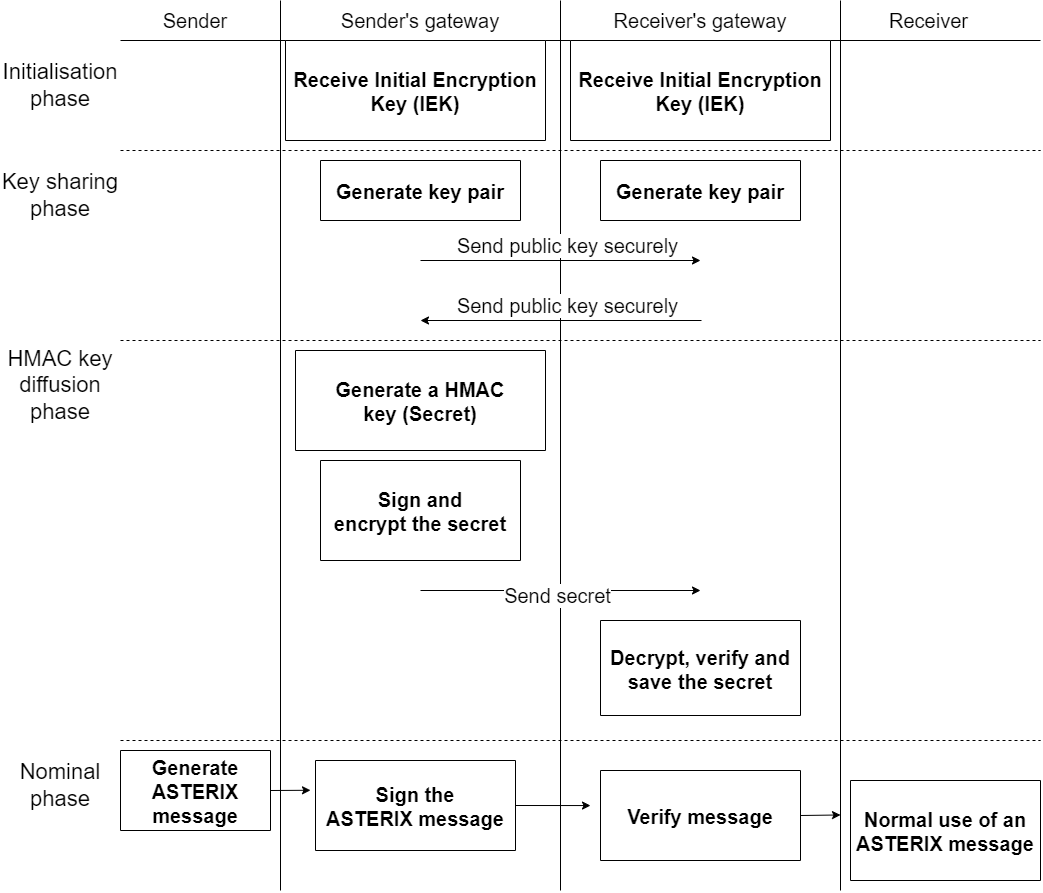

The diagram above was exported from draw.io. Its source (the exported page's mxGraphModel, read from the mxfile embedded in the PNG):
<mxGraphModel dx="2189" dy="1102" grid="1" gridSize="10" guides="1" tooltips="1" connect="1" arrows="1" fold="1" page="1" pageScale="1" pageWidth="827" pageHeight="1169" math="0" shadow="0">
  <root>
    <mxCell id="0" />
    <mxCell id="1" parent="0" />
    <mxCell id="gn23tS8rWiOjm6b6Y2Bl-1" value="" style="endArrow=none;html=1;rounded=0;" parent="1" edge="1">
      <mxGeometry width="50" height="50" relative="1" as="geometry">
        <mxPoint x="160" y="890" as="sourcePoint" />
        <mxPoint x="160" as="targetPoint" />
      </mxGeometry>
    </mxCell>
    <mxCell id="gn23tS8rWiOjm6b6Y2Bl-2" value="" style="endArrow=none;html=1;rounded=0;" parent="1" edge="1">
      <mxGeometry width="50" height="50" relative="1" as="geometry">
        <mxPoint x="440" y="890" as="sourcePoint" />
        <mxPoint x="440" as="targetPoint" />
      </mxGeometry>
    </mxCell>
    <mxCell id="gn23tS8rWiOjm6b6Y2Bl-3" value="" style="endArrow=none;html=1;rounded=0;" parent="1" edge="1">
      <mxGeometry width="50" height="50" relative="1" as="geometry">
        <mxPoint x="720" y="890" as="sourcePoint" />
        <mxPoint x="720" as="targetPoint" />
      </mxGeometry>
    </mxCell>
    <mxCell id="gn23tS8rWiOjm6b6Y2Bl-4" value="" style="endArrow=none;html=1;rounded=0;entryX=1;entryY=1;entryDx=0;entryDy=0;" parent="1" target="gn23tS8rWiOjm6b6Y2Bl-8" edge="1">
      <mxGeometry width="50" height="50" relative="1" as="geometry">
        <mxPoint y="40" as="sourcePoint" />
        <mxPoint x="830" y="40" as="targetPoint" />
      </mxGeometry>
    </mxCell>
    <mxCell id="gn23tS8rWiOjm6b6Y2Bl-5" value="&lt;font style=&quot;font-size: 20px&quot;&gt;Sender&lt;/font&gt;" style="text;html=1;strokeColor=none;fillColor=none;align=center;verticalAlign=middle;whiteSpace=wrap;rounded=0;" parent="1" vertex="1">
      <mxGeometry x="10" width="130" height="40" as="geometry" />
    </mxCell>
    <mxCell id="gn23tS8rWiOjm6b6Y2Bl-6" value="&lt;font style=&quot;font-size: 20px&quot;&gt;Sender's gateway&lt;/font&gt;" style="text;html=1;strokeColor=none;fillColor=none;align=center;verticalAlign=middle;whiteSpace=wrap;rounded=0;" parent="1" vertex="1">
      <mxGeometry x="195" width="210" height="40" as="geometry" />
    </mxCell>
    <mxCell id="gn23tS8rWiOjm6b6Y2Bl-7" value="&lt;font style=&quot;font-size: 20px&quot;&gt;Receiver's gateway&lt;/font&gt;" style="text;html=1;strokeColor=none;fillColor=none;align=center;verticalAlign=middle;whiteSpace=wrap;rounded=0;" parent="1" vertex="1">
      <mxGeometry x="470" width="220" height="40" as="geometry" />
    </mxCell>
    <mxCell id="gn23tS8rWiOjm6b6Y2Bl-8" value="&lt;font style=&quot;font-size: 20px&quot;&gt;Receiver&lt;/font&gt;" style="text;html=1;strokeColor=none;fillColor=none;align=center;verticalAlign=middle;whiteSpace=wrap;rounded=0;" parent="1" vertex="1">
      <mxGeometry x="697" width="223" height="40" as="geometry" />
    </mxCell>
    <mxCell id="gn23tS8rWiOjm6b6Y2Bl-10" value="" style="endArrow=none;dashed=1;html=1;rounded=0;exitX=1;exitY=0;exitDx=0;exitDy=0;" parent="1" edge="1" source="2">
      <mxGeometry width="50" height="50" relative="1" as="geometry">
        <mxPoint x="-3" y="150" as="sourcePoint" />
        <mxPoint x="920" y="150" as="targetPoint" />
      </mxGeometry>
    </mxCell>
    <mxCell id="gn23tS8rWiOjm6b6Y2Bl-11" value="Receive Initial Encryption&#10;Key (IEK)" style="swimlane;startSize=100;fontSize=20;" parent="1" vertex="1">
      <mxGeometry x="165" y="40" width="260" height="100" as="geometry" />
    </mxCell>
    <mxCell id="gn23tS8rWiOjm6b6Y2Bl-15" value="Receive Initial Encryption&#10;Key (IEK)" style="swimlane;startSize=100;fontSize=20;" parent="1" vertex="1">
      <mxGeometry x="450" y="40" width="260" height="100" as="geometry" />
    </mxCell>
    <mxCell id="gn23tS8rWiOjm6b6Y2Bl-26" value="Generate key pair" style="swimlane;fontSize=20;startSize=60;" parent="1" vertex="1">
      <mxGeometry x="200" y="160" width="200" height="60" as="geometry" />
    </mxCell>
    <mxCell id="gn23tS8rWiOjm6b6Y2Bl-37" value="" style="endArrow=classic;html=1;rounded=0;fontSize=11;" parent="1" edge="1">
      <mxGeometry relative="1" as="geometry">
        <mxPoint x="300" y="260" as="sourcePoint" />
        <mxPoint x="580" y="260" as="targetPoint" />
      </mxGeometry>
    </mxCell>
    <mxCell id="gn23tS8rWiOjm6b6Y2Bl-39" value="Generate key pair" style="swimlane;fontSize=20;startSize=60;" parent="1" vertex="1">
      <mxGeometry x="480" y="160" width="200" height="60" as="geometry" />
    </mxCell>
    <mxCell id="gn23tS8rWiOjm6b6Y2Bl-54" value="" style="endArrow=classic;html=1;rounded=0;fontSize=14;" parent="1" edge="1">
      <mxGeometry relative="1" as="geometry">
        <mxPoint x="581" y="320" as="sourcePoint" />
        <mxPoint x="300" y="320" as="targetPoint" />
      </mxGeometry>
    </mxCell>
    <mxCell id="gn23tS8rWiOjm6b6Y2Bl-57" value="" style="endArrow=none;dashed=1;html=1;rounded=0;fontSize=12;" parent="1" edge="1">
      <mxGeometry width="50" height="50" relative="1" as="geometry">
        <mxPoint y="340" as="sourcePoint" />
        <mxPoint x="920" y="340" as="targetPoint" />
      </mxGeometry>
    </mxCell>
    <mxCell id="gn23tS8rWiOjm6b6Y2Bl-59" value="&lt;div&gt;&lt;span&gt;&lt;font style=&quot;font-size: 22px&quot;&gt;HMAC key diffusion phase&lt;/font&gt;&lt;/span&gt;&lt;/div&gt;" style="text;html=1;strokeColor=none;fillColor=none;align=center;verticalAlign=middle;whiteSpace=wrap;rounded=0;labelBackgroundColor=#FFFFFF;fontSize=12;" parent="1" vertex="1">
      <mxGeometry x="-120" y="340" width="120" height="90" as="geometry" />
    </mxCell>
    <mxCell id="gn23tS8rWiOjm6b6Y2Bl-60" value="Generate a HMAC&#10;key (Secret)" style="swimlane;labelBackgroundColor=#FFFFFF;fontSize=20;startSize=100;" parent="1" vertex="1">
      <mxGeometry x="175" y="350" width="250" height="100" as="geometry" />
    </mxCell>
    <mxCell id="gn23tS8rWiOjm6b6Y2Bl-68" value="Sign and&#10;encrypt the secret" style="swimlane;labelBackgroundColor=#FFFFFF;fontSize=20;startSize=100;" parent="1" vertex="1">
      <mxGeometry x="200" y="460" width="200" height="100" as="geometry" />
    </mxCell>
    <mxCell id="gn23tS8rWiOjm6b6Y2Bl-71" value="" style="endArrow=classic;html=1;rounded=0;fontSize=12;" parent="1" edge="1">
      <mxGeometry relative="1" as="geometry">
        <mxPoint x="300" y="590" as="sourcePoint" />
        <mxPoint x="580" y="590" as="targetPoint" />
      </mxGeometry>
    </mxCell>
    <mxCell id="gn23tS8rWiOjm6b6Y2Bl-73" value="Decrypt, verify and&#10;save the secret" style="swimlane;labelBackgroundColor=#FFFFFF;fontSize=20;startSize=95;" parent="1" vertex="1">
      <mxGeometry x="480" y="620" width="200" height="95" as="geometry" />
    </mxCell>
    <mxCell id="gn23tS8rWiOjm6b6Y2Bl-75" value="" style="endArrow=none;dashed=1;html=1;rounded=0;fontSize=12;" parent="1" edge="1">
      <mxGeometry width="50" height="50" relative="1" as="geometry">
        <mxPoint y="740" as="sourcePoint" />
        <mxPoint x="920" y="740" as="targetPoint" />
      </mxGeometry>
    </mxCell>
    <mxCell id="17" style="edgeStyle=none;html=1;exitX=1;exitY=0.5;exitDx=0;exitDy=0;fontSize=20;" edge="1" parent="1" source="gn23tS8rWiOjm6b6Y2Bl-78">
      <mxGeometry relative="1" as="geometry">
        <mxPoint x="190" y="789.7647058823529" as="targetPoint" />
      </mxGeometry>
    </mxCell>
    <mxCell id="gn23tS8rWiOjm6b6Y2Bl-78" value="Generate&#10;ASTERIX&#10;message" style="swimlane;labelBackgroundColor=#FFFFFF;fontSize=20;startSize=90;" parent="1" vertex="1" collapsed="1">
      <mxGeometry y="750" width="150" height="80" as="geometry">
        <mxRectangle x="-10" y="870" width="160" height="30" as="alternateBounds" />
      </mxGeometry>
    </mxCell>
    <mxCell id="18" style="edgeStyle=none;html=1;exitX=1;exitY=0.5;exitDx=0;exitDy=0;fontSize=20;" edge="1" parent="1" source="gn23tS8rWiOjm6b6Y2Bl-81">
      <mxGeometry relative="1" as="geometry">
        <mxPoint x="470" y="805.0588235294117" as="targetPoint" />
      </mxGeometry>
    </mxCell>
    <mxCell id="gn23tS8rWiOjm6b6Y2Bl-81" value="Sign the&#10;ASTERIX message" style="swimlane;labelBackgroundColor=#FFFFFF;fontSize=20;startSize=90;" parent="1" vertex="1">
      <mxGeometry x="195" y="760" width="200" height="90" as="geometry" />
    </mxCell>
    <mxCell id="19" style="edgeStyle=none;html=1;exitX=1;exitY=0.5;exitDx=0;exitDy=0;fontSize=20;" edge="1" parent="1" source="gn23tS8rWiOjm6b6Y2Bl-85">
      <mxGeometry relative="1" as="geometry">
        <mxPoint x="720" y="814.4705882352941" as="targetPoint" />
      </mxGeometry>
    </mxCell>
    <mxCell id="gn23tS8rWiOjm6b6Y2Bl-85" value="Verify message" style="swimlane;labelBackgroundColor=#FFFFFF;fontSize=20;startSize=130;" parent="1" vertex="1">
      <mxGeometry x="480" y="770" width="200" height="90" as="geometry" />
    </mxCell>
    <mxCell id="gn23tS8rWiOjm6b6Y2Bl-94" value="Normal use of an&#10;ASTERIX message" style="swimlane;labelBackgroundColor=#FFFFFF;fontSize=20;startSize=100;" parent="1" vertex="1">
      <mxGeometry x="730" y="780" width="190" height="100" as="geometry" />
    </mxCell>
    <mxCell id="2" value="&lt;div&gt;&lt;span&gt;&lt;font style=&quot;font-size: 22px&quot;&gt;Key sharing phase&lt;/font&gt;&lt;/span&gt;&lt;/div&gt;" style="text;html=1;strokeColor=none;fillColor=none;align=center;verticalAlign=middle;whiteSpace=wrap;rounded=0;labelBackgroundColor=#FFFFFF;fontSize=12;" vertex="1" parent="1">
      <mxGeometry x="-120" y="150" width="120" height="90" as="geometry" />
    </mxCell>
    <mxCell id="3" value="&lt;div&gt;&lt;span&gt;&lt;font style=&quot;font-size: 22px&quot;&gt;Initialisation phase&lt;/font&gt;&lt;/span&gt;&lt;/div&gt;" style="text;html=1;strokeColor=none;fillColor=none;align=center;verticalAlign=middle;whiteSpace=wrap;rounded=0;labelBackgroundColor=#FFFFFF;fontSize=12;" vertex="1" parent="1">
      <mxGeometry x="-120" y="40" width="120" height="90" as="geometry" />
    </mxCell>
    <mxCell id="10" value="Send public key securely" style="text;html=1;strokeColor=none;fillColor=none;align=center;verticalAlign=middle;whiteSpace=wrap;rounded=0;fontSize=20;labelBackgroundColor=default;" vertex="1" parent="1">
      <mxGeometry x="330" y="220" width="235" height="50" as="geometry" />
    </mxCell>
    <mxCell id="11" value="Send public key securely" style="text;html=1;strokeColor=none;fillColor=none;align=center;verticalAlign=middle;whiteSpace=wrap;rounded=0;fontSize=20;labelBackgroundColor=default;labelBorderColor=none;" vertex="1" parent="1">
      <mxGeometry x="330" y="280" width="235" height="50" as="geometry" />
    </mxCell>
    <mxCell id="13" value="&lt;div&gt;&lt;span&gt;&lt;font style=&quot;font-size: 22px&quot;&gt;Nominal phase&lt;/font&gt;&lt;/span&gt;&lt;/div&gt;" style="text;html=1;strokeColor=none;fillColor=none;align=center;verticalAlign=middle;whiteSpace=wrap;rounded=0;labelBackgroundColor=#FFFFFF;fontSize=12;" vertex="1" parent="1">
      <mxGeometry x="-120" y="740" width="120" height="90" as="geometry" />
    </mxCell>
    <mxCell id="14" value="Send secret" style="text;html=1;strokeColor=none;fillColor=none;align=center;verticalAlign=middle;whiteSpace=wrap;rounded=0;fontSize=20;labelBackgroundColor=default;labelBorderColor=none;" vertex="1" parent="1">
      <mxGeometry x="320" y="570" width="235" height="50" as="geometry" />
    </mxCell>
  </root>
</mxGraphModel>